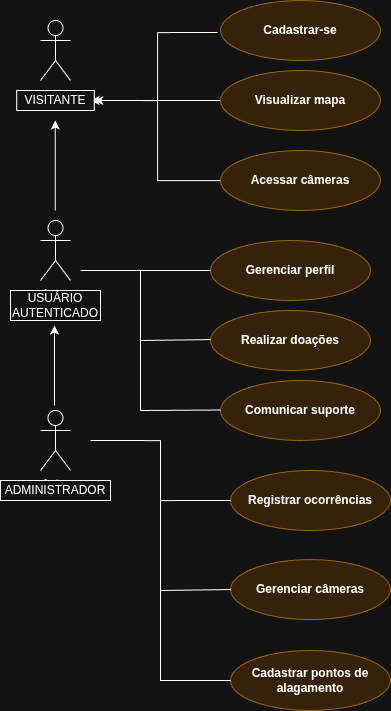

The diagram above was exported from draw.io. Its source (the exported page's mxGraphModel, read from the mxfile embedded in the PNG):
<mxGraphModel dx="1342" dy="749" grid="1" gridSize="10" guides="1" tooltips="1" connect="1" arrows="1" fold="1" page="1" pageScale="1" pageWidth="827" pageHeight="1169" math="0" shadow="0">
  <root>
    <mxCell id="0" />
    <mxCell id="1" parent="0" />
    <object label="Actor" id="Cn8uNGLlJenvqb_4iPOg-1">
      <mxCell parent="1" style="shape=umlActor;verticalLabelPosition=bottom;verticalAlign=top;html=1;outlineConnect=0;" vertex="1">
        <mxGeometry height="60" width="30" x="110" y="260" as="geometry" />
      </mxCell>
    </object>
    <mxCell id="Cn8uNGLlJenvqb_4iPOg-7" edge="1" parent="1" style="edgeStyle=orthogonalEdgeStyle;rounded=0;orthogonalLoop=1;jettySize=auto;html=1;" value="">
      <mxGeometry relative="1" as="geometry">
        <Array as="points">
          <mxPoint x="124.23" y="445" />
        </Array>
        <mxPoint x="124" y="410" as="sourcePoint" />
        <mxPoint x="124" y="365" as="targetPoint" />
      </mxGeometry>
    </mxCell>
    <mxCell id="Cn8uNGLlJenvqb_4iPOg-2" parent="1" style="shape=umlActor;verticalLabelPosition=bottom;verticalAlign=top;html=1;outlineConnect=0;" value="Actor" vertex="1">
      <mxGeometry height="60" width="30" x="110" y="450" as="geometry" />
    </mxCell>
    <mxCell id="YXeKPbSml0vS8Qoymz47-3" parent="1" style="ellipse;whiteSpace=wrap;html=1;fillColor=#ffe6cc;strokeColor=#d79b00;" value="&lt;b&gt;Registrar ocorrências&lt;/b&gt;" vertex="1">
      <mxGeometry height="60" width="160" x="300" y="510" as="geometry" />
    </mxCell>
    <mxCell id="YXeKPbSml0vS8Qoymz47-84" edge="1" parent="1" source="YXeKPbSml0vS8Qoymz47-6" style="edgeStyle=orthogonalEdgeStyle;rounded=0;orthogonalLoop=1;jettySize=auto;html=1;">
      <mxGeometry relative="1" as="geometry">
        <mxPoint x="160" y="140" as="targetPoint" />
      </mxGeometry>
    </mxCell>
    <mxCell id="YXeKPbSml0vS8Qoymz47-6" parent="1" style="ellipse;whiteSpace=wrap;html=1;fillColor=#ffe6cc;strokeColor=#d79b00;" value="&lt;b&gt;Visualizar mapa&lt;/b&gt;" vertex="1">
      <mxGeometry height="60" width="160" x="290" y="110" as="geometry" />
    </mxCell>
    <mxCell id="YXeKPbSml0vS8Qoymz47-85" edge="1" parent="1" source="YXeKPbSml0vS8Qoymz47-11" style="edgeStyle=orthogonalEdgeStyle;rounded=0;orthogonalLoop=1;jettySize=auto;html=1;entryX=1;entryY=0.5;entryDx=0;entryDy=0;" target="YXeKPbSml0vS8Qoymz47-20">
      <mxGeometry relative="1" as="geometry">
        <Array as="points">
          <mxPoint x="227" y="220" />
          <mxPoint x="227" y="140" />
        </Array>
      </mxGeometry>
    </mxCell>
    <mxCell id="YXeKPbSml0vS8Qoymz47-11" parent="1" style="ellipse;whiteSpace=wrap;html=1;fillColor=#ffe6cc;strokeColor=#d79b00;" value="&lt;b&gt;Acessar câmeras&lt;/b&gt;" vertex="1">
      <mxGeometry height="60" width="160" x="290" y="190" as="geometry" />
    </mxCell>
    <mxCell id="YXeKPbSml0vS8Qoymz47-12" parent="1" style="ellipse;whiteSpace=wrap;html=1;fillColor=#ffe6cc;strokeColor=#d79b00;" value="&lt;b&gt;Cadastrar pontos de alagamento&lt;/b&gt;" vertex="1">
      <mxGeometry height="60" width="160" x="300" y="690" as="geometry" />
    </mxCell>
    <mxCell id="YXeKPbSml0vS8Qoymz47-13" parent="1" style="ellipse;whiteSpace=wrap;html=1;fillColor=#ffe6cc;strokeColor=#d79b00;" value="&lt;b&gt;Realizar doações&lt;/b&gt;" vertex="1">
      <mxGeometry height="60" width="160" x="280" y="350" as="geometry" />
    </mxCell>
    <mxCell id="YXeKPbSml0vS8Qoymz47-14" parent="1" style="ellipse;whiteSpace=wrap;html=1;fillColor=#ffe6cc;strokeColor=#d79b00;" value="&lt;b&gt;Gerenciar perfil&lt;/b&gt;" vertex="1">
      <mxGeometry height="60" width="160" x="280" y="280" as="geometry" />
    </mxCell>
    <object label="" id="YXeKPbSml0vS8Qoymz47-15">
      <mxCell parent="1" style="shape=umlActor;verticalLabelPosition=bottom;verticalAlign=top;html=1;outlineConnect=0;" vertex="1">
        <mxGeometry height="60" width="30" x="110" y="60" as="geometry" />
      </mxCell>
    </object>
    <mxCell id="YXeKPbSml0vS8Qoymz47-19" edge="1" parent="1" style="edgeStyle=orthogonalEdgeStyle;rounded=0;orthogonalLoop=1;jettySize=auto;html=1;" value="">
      <mxGeometry relative="1" as="geometry">
        <Array as="points">
          <mxPoint x="124.8" y="250" />
        </Array>
        <mxPoint x="124.8" y="250" as="sourcePoint" />
        <mxPoint x="124.8" y="160" as="targetPoint" />
      </mxGeometry>
    </mxCell>
    <mxCell id="YXeKPbSml0vS8Qoymz47-20" parent="1" style="rounded=0;whiteSpace=wrap;html=1;fillColor=default;" value="VISITANTE" vertex="1">
      <mxGeometry height="20" width="77.5" x="86.25" y="130" as="geometry" />
    </mxCell>
    <mxCell id="YXeKPbSml0vS8Qoymz47-21" parent="1" style="rounded=0;whiteSpace=wrap;html=1;fillColor=default;" value="USUÁRIO AUTENTICADO" vertex="1">
      <mxGeometry height="30" width="90" x="80" y="330" as="geometry" />
    </mxCell>
    <mxCell id="YXeKPbSml0vS8Qoymz47-25" parent="1" style="rounded=0;whiteSpace=wrap;html=1;fillColor=default;" value="ADMINISTRADOR" vertex="1">
      <mxGeometry height="20" width="110" x="70" y="520" as="geometry" />
    </mxCell>
    <mxCell id="YXeKPbSml0vS8Qoymz47-50" edge="1" parent="1" style="endArrow=none;html=1;rounded=0;entryX=0;entryY=0.5;entryDx=0;entryDy=0;" target="YXeKPbSml0vS8Qoymz47-14" value="">
      <mxGeometry height="50" relative="1" width="50" as="geometry">
        <mxPoint x="150" y="310" as="sourcePoint" />
        <mxPoint x="370.0000000000018" y="307" as="targetPoint" />
      </mxGeometry>
    </mxCell>
    <mxCell id="YXeKPbSml0vS8Qoymz47-52" edge="1" parent="1" style="endArrow=none;html=1;rounded=0;edgeStyle=orthogonalEdgeStyle;entryX=0;entryY=0.5;entryDx=0;entryDy=0;" target="YXeKPbSml0vS8Qoymz47-3" value="">
      <mxGeometry height="50" relative="1" width="50" as="geometry">
        <Array as="points">
          <mxPoint x="230" y="480" />
          <mxPoint x="230" y="540" />
        </Array>
        <mxPoint x="160" y="480" as="sourcePoint" />
        <mxPoint x="200" y="420" as="targetPoint" />
      </mxGeometry>
    </mxCell>
    <mxCell id="YXeKPbSml0vS8Qoymz47-61" edge="1" parent="1" style="endArrow=none;html=1;rounded=0;entryX=0;entryY=0.5;entryDx=0;entryDy=0;edgeStyle=orthogonalEdgeStyle;" value="">
      <mxGeometry height="50" relative="1" width="50" as="geometry">
        <Array as="points">
          <mxPoint x="227" y="140" />
          <mxPoint x="227" y="72" />
        </Array>
        <mxPoint x="167" y="140" as="sourcePoint" />
        <mxPoint x="287.0000000000018" y="72" as="targetPoint" />
      </mxGeometry>
    </mxCell>
    <mxCell id="YXeKPbSml0vS8Qoymz47-60" parent="1" style="ellipse;whiteSpace=wrap;html=1;fillColor=#ffe6cc;strokeColor=#d79b00;" value="&lt;b&gt;Cadastrar-se&lt;/b&gt;" vertex="1">
      <mxGeometry height="60" width="160" x="290" y="40" as="geometry" />
    </mxCell>
    <mxCell id="EhGwKvVPvfuEqKTQm2Kh-1" parent="1" style="ellipse;whiteSpace=wrap;html=1;fillColor=#ffe6cc;strokeColor=#d79b00;" value="&lt;b&gt;Gerenciar câmeras&lt;/b&gt;" vertex="1">
      <mxGeometry height="60" width="160" x="300" y="599.05" as="geometry" />
    </mxCell>
    <mxCell id="EhGwKvVPvfuEqKTQm2Kh-5" parent="1" style="ellipse;whiteSpace=wrap;html=1;fillColor=#ffe6cc;strokeColor=#d79b00;" value="&lt;b&gt;Comunicar suporte&lt;/b&gt;" vertex="1">
      <mxGeometry height="60" width="160" x="290" y="420" as="geometry" />
    </mxCell>
    <mxCell id="EhGwKvVPvfuEqKTQm2Kh-15" edge="1" parent="1" style="endArrow=none;html=1;rounded=0;entryX=0;entryY=0.485;entryDx=0;entryDy=0;entryPerimeter=0;" target="YXeKPbSml0vS8Qoymz47-13" value="">
      <mxGeometry height="50" relative="1" width="50" as="geometry">
        <mxPoint x="210" y="380" as="sourcePoint" />
        <mxPoint x="290" y="380" as="targetPoint" />
      </mxGeometry>
    </mxCell>
    <mxCell id="EhGwKvVPvfuEqKTQm2Kh-16" edge="1" parent="1" style="endArrow=none;html=1;rounded=0;" value="">
      <mxGeometry height="50" relative="1" width="50" as="geometry">
        <mxPoint x="210" y="380" as="sourcePoint" />
        <mxPoint x="210" y="310" as="targetPoint" />
      </mxGeometry>
    </mxCell>
    <mxCell id="EhGwKvVPvfuEqKTQm2Kh-18" edge="1" parent="1" style="endArrow=none;html=1;rounded=0;entryX=0;entryY=0.485;entryDx=0;entryDy=0;entryPerimeter=0;" value="">
      <mxGeometry height="50" relative="1" width="50" as="geometry">
        <mxPoint x="210" y="450" as="sourcePoint" />
        <mxPoint x="290" y="449.5" as="targetPoint" />
      </mxGeometry>
    </mxCell>
    <mxCell id="EhGwKvVPvfuEqKTQm2Kh-19" edge="1" parent="1" style="endArrow=none;html=1;rounded=0;" value="">
      <mxGeometry height="50" relative="1" width="50" as="geometry">
        <mxPoint x="210" y="450" as="sourcePoint" />
        <mxPoint x="210" y="380" as="targetPoint" />
      </mxGeometry>
    </mxCell>
    <mxCell id="EhGwKvVPvfuEqKTQm2Kh-20" edge="1" parent="1" style="endArrow=none;html=1;rounded=0;edgeStyle=elbowEdgeStyle;elbow=vertical;exitX=0;exitY=0.5;exitDx=0;exitDy=0;" value="">
      <mxGeometry height="50" relative="1" width="50" as="geometry">
        <Array as="points">
          <mxPoint x="300" y="630" />
        </Array>
        <mxPoint x="300.0000000000002" y="629.05" as="sourcePoint" />
        <mxPoint x="230" y="530" as="targetPoint" />
      </mxGeometry>
    </mxCell>
    <mxCell id="EhGwKvVPvfuEqKTQm2Kh-21" edge="1" parent="1" source="YXeKPbSml0vS8Qoymz47-12" style="endArrow=none;html=1;rounded=0;edgeStyle=elbowEdgeStyle;elbow=vertical;exitX=0;exitY=0.5;exitDx=0;exitDy=0;" value="">
      <mxGeometry height="50" relative="1" width="50" as="geometry">
        <Array as="points">
          <mxPoint x="270" y="720" />
        </Array>
        <mxPoint x="300" y="729" as="sourcePoint" />
        <mxPoint x="230" y="630" as="targetPoint" />
      </mxGeometry>
    </mxCell>
  </root>
</mxGraphModel>